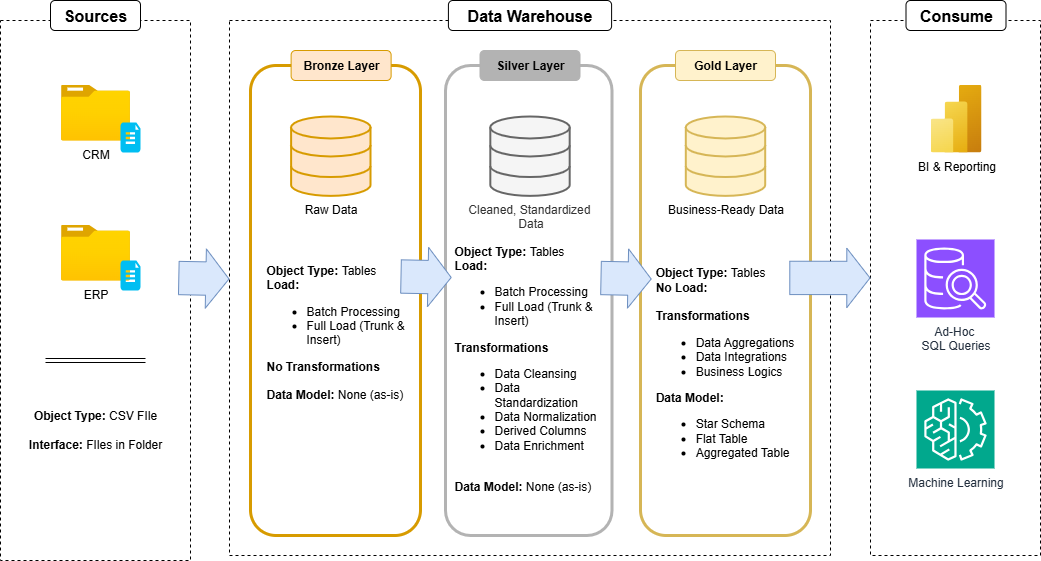

The diagram above was exported from draw.io. Its source (the exported page's mxGraphModel, read from the mxfile embedded in the PNG):
<mxGraphModel dx="1042" dy="660" grid="1" gridSize="10" guides="1" tooltips="1" connect="1" arrows="1" fold="1" page="1" pageScale="2" pageWidth="827" pageHeight="1169" math="0" shadow="0">
  <root>
    <mxCell id="0" />
    <mxCell id="1" parent="0" />
    <mxCell id="E7H-IPIBm3qUccTUGI0c-3" value="" style="rounded=0;whiteSpace=wrap;html=1;fillColor=none;dashed=1;" parent="1" vertex="1">
      <mxGeometry x="259" y="60" width="601" height="535" as="geometry" />
    </mxCell>
    <mxCell id="E7H-IPIBm3qUccTUGI0c-9" value="" style="rounded=1;whiteSpace=wrap;html=1;fillColor=none;strokeColor=#d79b00;strokeWidth=3;" parent="1" vertex="1">
      <mxGeometry x="280" y="105" width="170" height="470" as="geometry" />
    </mxCell>
    <mxCell id="E7H-IPIBm3qUccTUGI0c-1" value="" style="rounded=0;whiteSpace=wrap;html=1;fillColor=none;dashed=1;" parent="1" vertex="1">
      <mxGeometry x="30" y="60" width="190" height="540" as="geometry" />
    </mxCell>
    <mxCell id="E7H-IPIBm3qUccTUGI0c-2" value="&lt;b&gt;&lt;font style=&quot;font-size: 16px;&quot;&gt;Sources&lt;/font&gt;&lt;/b&gt;" style="rounded=1;whiteSpace=wrap;html=1;strokeColor=default;container=1;" parent="1" vertex="1">
      <mxGeometry x="80" y="40" width="90" height="30" as="geometry" />
    </mxCell>
    <mxCell id="E7H-IPIBm3qUccTUGI0c-4" value="&lt;font style=&quot;font-size: 16px;&quot;&gt;&lt;b&gt;Data Warehouse&lt;/b&gt;&lt;/font&gt;" style="rounded=1;whiteSpace=wrap;html=1;strokeColor=default;glass=0;" parent="1" vertex="1">
      <mxGeometry x="477.90999999999997" y="40" width="163.19" height="30" as="geometry" />
    </mxCell>
    <mxCell id="E7H-IPIBm3qUccTUGI0c-6" value="" style="rounded=0;whiteSpace=wrap;html=1;fillColor=none;dashed=1;" parent="1" vertex="1">
      <mxGeometry x="900" y="60" width="170" height="535" as="geometry" />
    </mxCell>
    <mxCell id="E7H-IPIBm3qUccTUGI0c-7" value="&lt;b&gt;&lt;font style=&quot;font-size: 16px;&quot;&gt;Consume&lt;/font&gt;&lt;/b&gt;" style="rounded=1;whiteSpace=wrap;html=1;strokeColor=default;" parent="1" vertex="1">
      <mxGeometry x="935.5" y="40" width="100" height="30" as="geometry" />
    </mxCell>
    <mxCell id="E7H-IPIBm3qUccTUGI0c-8" value="&lt;b&gt;Bronze Layer&lt;/b&gt;" style="rounded=1;whiteSpace=wrap;html=1;strokeColor=#d79b00;fillColor=#ffe6cc;" parent="1" vertex="1">
      <mxGeometry x="320.62" y="90" width="100" height="30" as="geometry" />
    </mxCell>
    <mxCell id="E7H-IPIBm3qUccTUGI0c-10" value="" style="rounded=1;whiteSpace=wrap;html=1;fillColor=none;strokeColor=#B3B3B3;strokeWidth=3;" parent="1" vertex="1">
      <mxGeometry x="475" y="105" width="166.5" height="470" as="geometry" />
    </mxCell>
    <mxCell id="E7H-IPIBm3qUccTUGI0c-11" value="&lt;b&gt;Silver Layer&lt;/b&gt;" style="rounded=1;whiteSpace=wrap;html=1;strokeColor=#B3B3B3;fillColor=#B3B3B3;" parent="1" vertex="1">
      <mxGeometry x="509.5" y="90" width="100" height="30" as="geometry" />
    </mxCell>
    <mxCell id="E7H-IPIBm3qUccTUGI0c-12" value="" style="rounded=1;whiteSpace=wrap;html=1;fillColor=none;strokeColor=#d6b656;strokeWidth=3;" parent="1" vertex="1">
      <mxGeometry x="670" y="105" width="170" height="470" as="geometry" />
    </mxCell>
    <mxCell id="E7H-IPIBm3qUccTUGI0c-13" value="&lt;b&gt;Gold Layer&lt;/b&gt;" style="rounded=1;whiteSpace=wrap;html=1;strokeColor=#d6b656;fillColor=#fff2cc;" parent="1" vertex="1">
      <mxGeometry x="705" y="90" width="100" height="30" as="geometry" />
    </mxCell>
    <mxCell id="E7H-IPIBm3qUccTUGI0c-15" value="CRM" style="image;aspect=fixed;html=1;points=[];align=center;fontSize=12;image=img/lib/azure2/general/Folder_Blank.svg;" parent="1" vertex="1">
      <mxGeometry x="90.5" y="124" width="69" height="56" as="geometry" />
    </mxCell>
    <mxCell id="E7H-IPIBm3qUccTUGI0c-16" value="" style="verticalLabelPosition=bottom;html=1;verticalAlign=top;align=center;strokeColor=none;fillColor=#00BEF2;shape=mxgraph.azure.file_2;pointerEvents=1;" parent="1" vertex="1">
      <mxGeometry x="150" y="162" width="20" height="30" as="geometry" />
    </mxCell>
    <mxCell id="E7H-IPIBm3qUccTUGI0c-17" value="ERP" style="image;aspect=fixed;html=1;points=[];align=center;fontSize=12;image=img/lib/azure2/general/Folder_Blank.svg;" parent="1" vertex="1">
      <mxGeometry x="90.5" y="264" width="69" height="56" as="geometry" />
    </mxCell>
    <mxCell id="E7H-IPIBm3qUccTUGI0c-18" value="" style="verticalLabelPosition=bottom;html=1;verticalAlign=top;align=center;strokeColor=none;fillColor=#00BEF2;shape=mxgraph.azure.file_2;pointerEvents=1;" parent="1" vertex="1">
      <mxGeometry x="150" y="300" width="20" height="30" as="geometry" />
    </mxCell>
    <mxCell id="E7H-IPIBm3qUccTUGI0c-20" value="" style="shape=link;html=1;rounded=0;" parent="1" edge="1">
      <mxGeometry width="100" relative="1" as="geometry">
        <mxPoint x="75" y="400" as="sourcePoint" />
        <mxPoint x="175" y="400" as="targetPoint" />
      </mxGeometry>
    </mxCell>
    <mxCell id="E7H-IPIBm3qUccTUGI0c-22" value="&lt;b&gt;Object Type:&lt;/b&gt; CSV FIle&lt;div&gt;&lt;br&gt;&lt;div&gt;&lt;b&gt;Interface:&lt;/b&gt; FIles in Folder&lt;/div&gt;&lt;/div&gt;" style="text;html=1;align=center;verticalAlign=middle;whiteSpace=wrap;rounded=0;" parent="1" vertex="1">
      <mxGeometry x="56.25" y="424" width="137.5" height="90" as="geometry" />
    </mxCell>
    <mxCell id="E7H-IPIBm3qUccTUGI0c-24" value="Raw Data&lt;div&gt;&lt;br&gt;&lt;/div&gt;" style="html=1;verticalLabelPosition=bottom;align=center;labelBackgroundColor=#ffffff;verticalAlign=top;strokeWidth=2;strokeColor=#d79b00;shadow=0;dashed=0;shape=mxgraph.ios7.icons.data;fillColor=#ffe6cc;" parent="1" vertex="1">
      <mxGeometry x="320.62" y="156" width="79.38" height="79.38" as="geometry" />
    </mxCell>
    <mxCell id="E7H-IPIBm3qUccTUGI0c-25" value="&lt;span&gt;Cleaned, Standardized&amp;nbsp;&lt;/span&gt;&lt;div&gt;&lt;span&gt;Data&lt;/span&gt;&lt;/div&gt;" style="html=1;verticalLabelPosition=bottom;align=center;labelBackgroundColor=#ffffff;verticalAlign=top;strokeWidth=2;strokeColor=#666666;shadow=0;dashed=0;shape=mxgraph.ios7.icons.data;fillColor=#f5f5f5;fontColor=#333333;" parent="1" vertex="1">
      <mxGeometry x="519.8100000000001" y="156" width="79.38" height="79.38" as="geometry" />
    </mxCell>
    <mxCell id="E7H-IPIBm3qUccTUGI0c-26" value="Business-Ready Data&lt;div&gt;&lt;br&gt;&lt;/div&gt;" style="html=1;verticalLabelPosition=bottom;align=center;labelBackgroundColor=#ffffff;verticalAlign=top;strokeWidth=2;strokeColor=#d6b656;shadow=0;dashed=0;shape=mxgraph.ios7.icons.data;fillColor=#fff2cc;gradientColor=none;" parent="1" vertex="1">
      <mxGeometry x="715.31" y="156" width="79.38" height="79.38" as="geometry" />
    </mxCell>
    <mxCell id="E7H-IPIBm3qUccTUGI0c-28" value="" style="shape=flexArrow;endArrow=classic;html=1;rounded=0;fillColor=#dae8fc;strokeColor=#6c8ebf;exitX=0.992;exitY=0.325;exitDx=0;exitDy=0;exitPerimeter=0;endWidth=25;endSize=7.400000000000001;width=33.333333333333336;" parent="1" edge="1">
      <mxGeometry width="50" height="50" relative="1" as="geometry">
        <mxPoint x="430" y="316" as="sourcePoint" />
        <mxPoint x="481.2" y="317" as="targetPoint" />
      </mxGeometry>
    </mxCell>
    <mxCell id="E7H-IPIBm3qUccTUGI0c-30" value="" style="shape=flexArrow;endArrow=classic;html=1;rounded=0;fillColor=#dae8fc;strokeColor=#6c8ebf;exitX=0.992;exitY=0.325;exitDx=0;exitDy=0;exitPerimeter=0;endWidth=25;endSize=7.400000000000001;width=33.333333333333336;" parent="1" edge="1">
      <mxGeometry width="50" height="50" relative="1" as="geometry">
        <mxPoint x="630" y="317.5" as="sourcePoint" />
        <mxPoint x="681.2" y="318.5" as="targetPoint" />
      </mxGeometry>
    </mxCell>
    <mxCell id="E7H-IPIBm3qUccTUGI0c-31" value="" style="shape=flexArrow;endArrow=classic;html=1;rounded=0;fillColor=#dae8fc;strokeColor=#6c8ebf;exitX=0.933;exitY=0.356;exitDx=0;exitDy=0;exitPerimeter=0;endWidth=25;endSize=7.400000000000001;width=33.333333333333336;" parent="1" edge="1">
      <mxGeometry width="50" height="50" relative="1" as="geometry">
        <mxPoint x="818.8" y="317.41" as="sourcePoint" />
        <mxPoint x="900" y="317.46000000000004" as="targetPoint" />
      </mxGeometry>
    </mxCell>
    <mxCell id="E7H-IPIBm3qUccTUGI0c-32" value="&lt;div style=&quot;text-align: left;&quot;&gt;&lt;b style=&quot;background-color: transparent; color: light-dark(rgb(0, 0, 0), rgb(255, 255, 255));&quot;&gt;Object Type: &lt;/b&gt;&lt;span style=&quot;background-color: transparent; color: light-dark(rgb(0, 0, 0), rgb(255, 255, 255));&quot;&gt;Tables&lt;/span&gt;&lt;/div&gt;&lt;div style=&quot;text-align: left;&quot;&gt;&lt;b&gt;Load:&lt;/b&gt;&lt;/div&gt;&lt;div&gt;&lt;ul&gt;&lt;li style=&quot;text-align: left;&quot;&gt;&lt;span style=&quot;background-color: transparent; color: light-dark(rgb(0, 0, 0), rgb(255, 255, 255));&quot;&gt;Batch Processing&lt;/span&gt;&lt;/li&gt;&lt;li style=&quot;text-align: left;&quot;&gt;&lt;span style=&quot;background-color: transparent; color: light-dark(rgb(0, 0, 0), rgb(255, 255, 255));&quot;&gt;Full Load (Trunk &amp;amp; Insert)&lt;/span&gt;&lt;/li&gt;&lt;/ul&gt;&lt;div style=&quot;text-align: left;&quot;&gt;&lt;b&gt;No Transformations&lt;/b&gt;&lt;/div&gt;&lt;div style=&quot;text-align: left;&quot;&gt;&lt;b&gt;&lt;br&gt;&lt;/b&gt;&lt;/div&gt;&lt;div style=&quot;text-align: left;&quot;&gt;&lt;b&gt;Data Model: &lt;/b&gt;None (as-is)&lt;/div&gt;&lt;div style=&quot;text-align: left;&quot;&gt;&lt;br&gt;&lt;/div&gt;&lt;/div&gt;" style="text;html=1;align=center;verticalAlign=middle;whiteSpace=wrap;rounded=0;" parent="1" vertex="1">
      <mxGeometry x="295" y="264" width="143.26" height="230" as="geometry" />
    </mxCell>
    <mxCell id="E7H-IPIBm3qUccTUGI0c-35" value="&lt;div style=&quot;text-align: left;&quot;&gt;&lt;b style=&quot;background-color: transparent; color: light-dark(rgb(0, 0, 0), rgb(255, 255, 255));&quot;&gt;Object Type: &lt;/b&gt;&lt;span style=&quot;background-color: transparent; color: light-dark(rgb(0, 0, 0), rgb(255, 255, 255));&quot;&gt;Tables&lt;/span&gt;&lt;/div&gt;&lt;div style=&quot;text-align: left;&quot;&gt;&lt;b&gt;Load:&lt;/b&gt;&lt;/div&gt;&lt;div&gt;&lt;ul&gt;&lt;li style=&quot;text-align: left;&quot;&gt;&lt;span style=&quot;background-color: transparent; color: light-dark(rgb(0, 0, 0), rgb(255, 255, 255));&quot;&gt;Batch Processing&lt;/span&gt;&lt;/li&gt;&lt;li style=&quot;text-align: left;&quot;&gt;&lt;span style=&quot;background-color: transparent; color: light-dark(rgb(0, 0, 0), rgb(255, 255, 255));&quot;&gt;Full Load (Trunk &amp;amp; Insert)&lt;/span&gt;&lt;/li&gt;&lt;/ul&gt;&lt;div style=&quot;text-align: left;&quot;&gt;&lt;b&gt;Transformations&lt;/b&gt;&lt;/div&gt;&lt;div style=&quot;text-align: left;&quot;&gt;&lt;ul&gt;&lt;li&gt;Data Cleansing&lt;/li&gt;&lt;li&gt;Data Standardization&amp;nbsp;&lt;/li&gt;&lt;li&gt;Data Normalization&lt;/li&gt;&lt;li&gt;Derived Columns&lt;/li&gt;&lt;li&gt;Data Enrichment&lt;/li&gt;&lt;/ul&gt;&lt;/div&gt;&lt;div style=&quot;text-align: left;&quot;&gt;&lt;b&gt;&lt;br&gt;&lt;/b&gt;&lt;/div&gt;&lt;div style=&quot;text-align: left;&quot;&gt;&lt;b&gt;Data Model: &lt;/b&gt;None (as-is)&lt;/div&gt;&lt;div style=&quot;text-align: left;&quot;&gt;&lt;br&gt;&lt;/div&gt;&lt;/div&gt;" style="text;html=1;align=center;verticalAlign=middle;whiteSpace=wrap;rounded=0;" parent="1" vertex="1">
      <mxGeometry x="482.68" y="300" width="151.13" height="230" as="geometry" />
    </mxCell>
    <mxCell id="E7H-IPIBm3qUccTUGI0c-36" value="&lt;div style=&quot;text-align: left;&quot;&gt;&lt;b style=&quot;background-color: transparent; color: light-dark(rgb(0, 0, 0), rgb(255, 255, 255));&quot;&gt;Object Type: &lt;/b&gt;&lt;span style=&quot;background-color: transparent; color: light-dark(rgb(0, 0, 0), rgb(255, 255, 255));&quot;&gt;Tables&lt;/span&gt;&lt;/div&gt;&lt;div style=&quot;text-align: left;&quot;&gt;&lt;b&gt;No Load:&lt;/b&gt;&lt;/div&gt;&lt;div style=&quot;text-align: left;&quot;&gt;&lt;b style=&quot;background-color: transparent; color: light-dark(rgb(0, 0, 0), rgb(255, 255, 255));&quot;&gt;&lt;br&gt;&lt;/b&gt;&lt;/div&gt;&lt;div style=&quot;text-align: left;&quot;&gt;&lt;b style=&quot;background-color: transparent; color: light-dark(rgb(0, 0, 0), rgb(255, 255, 255));&quot;&gt;Transformations&lt;/b&gt;&lt;/div&gt;&lt;div&gt;&lt;div style=&quot;text-align: left;&quot;&gt;&lt;ul&gt;&lt;li&gt;Data Aggregations&lt;/li&gt;&lt;li&gt;Data Integrations&amp;nbsp;&lt;/li&gt;&lt;li&gt;Business Logics&lt;/li&gt;&lt;/ul&gt;&lt;/div&gt;&lt;div style=&quot;text-align: left;&quot;&gt;&lt;b&gt;Data Model:&amp;nbsp;&lt;/b&gt;&lt;/div&gt;&lt;div style=&quot;text-align: left;&quot;&gt;&lt;ul&gt;&lt;li&gt;Star Schema&lt;/li&gt;&lt;li&gt;Flat Table&lt;/li&gt;&lt;li&gt;Aggregated Table&lt;/li&gt;&lt;/ul&gt;&lt;/div&gt;&lt;div style=&quot;text-align: left;&quot;&gt;&lt;br&gt;&lt;/div&gt;&lt;/div&gt;" style="text;html=1;align=center;verticalAlign=middle;whiteSpace=wrap;rounded=0;" parent="1" vertex="1">
      <mxGeometry x="679.4300000000001" y="300" width="151.13" height="230" as="geometry" />
    </mxCell>
    <mxCell id="E7H-IPIBm3qUccTUGI0c-37" value="Machine Learning" style="sketch=0;points=[[0,0,0],[0.25,0,0],[0.5,0,0],[0.75,0,0],[1,0,0],[0,1,0],[0.25,1,0],[0.5,1,0],[0.75,1,0],[1,1,0],[0,0.25,0],[0,0.5,0],[0,0.75,0],[1,0.25,0],[1,0.5,0],[1,0.75,0]];outlineConnect=0;fontColor=#232F3E;fillColor=#01A88D;strokeColor=#ffffff;dashed=0;verticalLabelPosition=bottom;verticalAlign=top;align=center;html=1;fontSize=12;fontStyle=0;aspect=fixed;shape=mxgraph.aws4.resourceIcon;resIcon=mxgraph.aws4.machine_learning;" parent="1" vertex="1">
      <mxGeometry x="946" y="430" width="78" height="78" as="geometry" />
    </mxCell>
    <mxCell id="E7H-IPIBm3qUccTUGI0c-38" value="BI &amp;amp; Reporting" style="image;aspect=fixed;html=1;points=[];align=center;fontSize=12;image=img/lib/azure2/analytics/Power_BI_Embedded.svg;" parent="1" vertex="1">
      <mxGeometry x="960" y="124" width="51" height="68" as="geometry" />
    </mxCell>
    <mxCell id="E7H-IPIBm3qUccTUGI0c-39" value="Ad-Hoc&amp;nbsp;&lt;div&gt;SQL Queries&lt;/div&gt;" style="sketch=0;points=[[0,0,0],[0.25,0,0],[0.5,0,0],[0.75,0,0],[1,0,0],[0,1,0],[0.25,1,0],[0.5,1,0],[0.75,1,0],[1,1,0],[0,0.25,0],[0,0.5,0],[0,0.75,0],[1,0.25,0],[1,0.5,0],[1,0.75,0]];outlineConnect=0;fontColor=#232F3E;fillColor=#8C4FFF;strokeColor=#ffffff;dashed=0;verticalLabelPosition=bottom;verticalAlign=top;align=center;html=1;fontSize=12;fontStyle=0;aspect=fixed;shape=mxgraph.aws4.resourceIcon;resIcon=mxgraph.aws4.sql_workbench;" parent="1" vertex="1">
      <mxGeometry x="946" y="279" width="78" height="78" as="geometry" />
    </mxCell>
    <mxCell id="Wvf1xXRKtjX31fohgaYT-2" value="" style="shape=flexArrow;endArrow=classic;html=1;rounded=0;fillColor=#dae8fc;strokeColor=#6c8ebf;exitX=0.992;exitY=0.325;exitDx=0;exitDy=0;exitPerimeter=0;endWidth=25;endSize=7.400000000000001;width=33.333333333333336;" edge="1" parent="1">
      <mxGeometry width="50" height="50" relative="1" as="geometry">
        <mxPoint x="207.8" y="317.5" as="sourcePoint" />
        <mxPoint x="259" y="318.5" as="targetPoint" />
      </mxGeometry>
    </mxCell>
  </root>
</mxGraphModel>